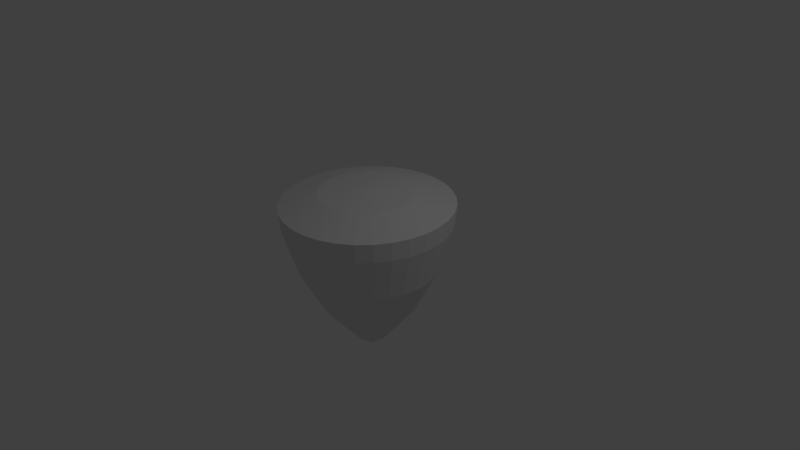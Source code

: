 # Source: reuleauxcone.blend  (saved by Blender 2.79.0; exported with 4.5.12 LTS)
import bpy
from mathutils import Matrix  # noqa: F401  (used for matrix-valued properties, if any)

bpy.ops.wm.read_factory_settings(use_empty=True)
scene = bpy.context.scene
scene.name = 'Scene'

# ---- collections
col_collection_1 = bpy.data.collections.new('Collection 1'); scene.collection.children.link(col_collection_1)

# ---- world
world_world = bpy.data.worlds.new('World'); scene.world = world_world
world_world.color = (0.05088, 0.05088, 0.05088)
world_world.use_sun_shadow = False
world_world.sun_shadow_jitter_overblur = 0.0
world_world.cycles.sampling_method = 'MANUAL'

# ---- cameras
cam_camera = bpy.data.cameras.new('Camera')
cam_camera.clip_end = 100.0
cam_camera.lens = 35.0
cam_camera.sensor_width = 32.0
cam_camera.sensor_height = 18.0
cam_camera.ortho_scale = 7.314
cam_camera.dof.focus_distance = 0.0
cam_camera.dof.aperture_fstop = 128.0

# ---- lights
light_lamp = bpy.data.lights.new('Lamp', 'POINT')
light_lamp.transmission_factor = 0.0
light_lamp.cutoff_distance = 30.0
light_lamp.energy = 100.0
light_lamp.shadow_buffer_clip_start = 1.001
light_lamp.shadow_soft_size = 0.1
light_lamp.shadow_maximum_resolution = 0.006
light_lamp.use_absolute_resolution = True

# ---- meshes
me_plane_001 = bpy.data.meshes.new('Plane.001')
me_plane_001.from_pydata([(0.3423, 0.5203, 0.0), (0.2003, 0.5063, 0.0), (0.408, 0.3037, 0.0), (0.425, 0.1304, 0.0), (0.4332, 0.0426, 0.0), (0.4341, 0.03025, 0.0), (0.4351, 0.01033, 0.0), (0.4351, 0.005383, 0.0), (0.4351, 0.0004364, 0.0), (0.4346, -0.01123, 0.0), (0.4341, -0.01949, 0.0), (0.425, -0.1196, 0.0), (0.408, -0.293, 0.0), (0.4349, -0.004918, 0.0), (0.4312, -0.05466, 0.0), (0.4312, 0.06542, 0.0), (0.4346, 0.022, 0.0), (0.4349, 0.01568, 0.0), (0.4332, -0.03184, 0.0), (0.3371, -0.5267, 0.0), (-0.06944, -0.4274, 0.0), (0.2198, -0.5151, 0.0), (-0.08892, 0.4186, 0.0), (-0.336, -0.2849, 0.0), (-0.3555, 0.2761, 0.0), (-0.5892, 0.08431, 0.0), (-0.5697, -0.09313, 0.0), (-0.6522, 0.007459, 0.0), (0.3422, 0.5104, -0.1006), (0.2002, 0.4967, -0.09753), (0.4079, 0.298, -0.05845), (0.425, 0.128, -0.02467), (0.4332, 0.04186, -0.007559), (0.4341, 0.02974, -0.005152), (0.4351, 0.0102, -0.001268), (0.4351, 0.005353, -0.0003029), (0.4351, 0.0005014, 0.0006622), (0.4346, -0.01094, 0.00294), (0.4341, -0.01904, 0.004551), (0.4251, -0.1173, 0.02411), (0.408, -0.2873, 0.05796), (0.4349, -0.00475, 0.001707), (0.4312, -0.05353, 0.01142), (0.4312, 0.06424, -0.01201), (0.4346, 0.02165, -0.003543), (0.4349, 0.01546, -0.002312), (0.4332, -0.03115, 0.006962), (0.3372, -0.5165, 0.1037), (-0.06935, -0.419, 0.08517), (0.2199, -0.5051, 0.1017), (-0.08901, 0.4107, -0.07982), (-0.336, -0.2792, 0.05792), (-0.3556, 0.271, -0.05147), (-0.5892, 0.08297, -0.01357), (-0.5696, -0.09106, 0.021), (-0.6522, 0.007611, 0.00155), (0.3419, 0.481, -0.1972), (0.1999, 0.4682, -0.1913), (0.4077, 0.2809, -0.1147), (0.4249, 0.1208, -0.0484), (0.4332, 0.03965, -0.01483), (0.4341, 0.02824, -0.01011), (0.4351, 0.009835, -0.002487), (0.4351, 0.005264, -0.0005941), (0.4351, 0.0006943, 0.001299), (0.4347, -0.01009, 0.005767), (0.4341, -0.01771, 0.008926), (0.4251, -0.1102, 0.04729), (0.4082, -0.2704, 0.1137), (0.4349, -0.004252, 0.003349), (0.4312, -0.0502, 0.0224), (0.4311, 0.06074, -0.02355), (0.4346, 0.02062, -0.006951), (0.4349, 0.01478, -0.004535), (0.4332, -0.02912, 0.01366), (0.3375, -0.4862, 0.2034), (-0.06909, -0.3941, 0.1671), (0.2202, -0.4754, 0.1995), (-0.08925, 0.3874, -0.1566), (-0.3358, -0.2623, 0.1136), (-0.3557, 0.256, -0.101), (-0.5892, 0.07902, -0.02662), (-0.5696, -0.08494, 0.0412), (-0.6522, 0.008063, 0.003041), (0.3414, 0.4334, -0.2864), (0.1994, 0.422, -0.2777), (0.4074, 0.2533, -0.1665), (0.4248, 0.1091, -0.07026), (0.4331, 0.03607, -0.02153), (0.4341, 0.0258, -0.01467), (0.4351, 0.009234, -0.00361), (0.4351, 0.005121, -0.0008624), (0.4351, 0.001008, 0.001886), (0.4347, -0.008695, 0.008372), (0.4342, -0.01556, 0.01296), (0.4253, -0.09882, 0.06865), (0.4085, -0.2429, 0.165), (0.435, -0.003444, 0.004861), (0.4313, -0.04479, 0.03251), (0.4311, 0.05505, -0.03419), (0.4346, 0.01894, -0.01009), (0.4349, 0.01369, -0.006584), (0.4332, -0.02582, 0.01983), (0.338, -0.4371, 0.2953), (-0.06866, -0.3538, 0.2425), (0.2207, -0.4273, 0.2896), (-0.08966, 0.3496, -0.2273), (-0.3355, -0.2349, 0.165), (-0.356, 0.2316, -0.1466), (-0.5893, 0.07259, -0.03865), (-0.5695, -0.07499, 0.05981), (-0.6522, 0.008797, 0.004415), (0.3407, 0.3693, -0.3645), (0.1988, 0.3599, -0.3535), (0.407, 0.216, -0.2119), (0.4246, 0.09337, -0.08942), (0.4331, 0.03125, -0.0274), (0.434, 0.02252, -0.01867), (0.4351, 0.008426, -0.004595), (0.4351, 0.004928, -0.001098), (0.4351, 0.00143, 0.0024), (0.4347, -0.006821, 0.01066), (0.4342, -0.01266, 0.01649), (0.4254, -0.08345, 0.08738), (0.4089, -0.206, 0.2101), (0.435, -0.002356, 0.006187), (0.4314, -0.03752, 0.04138), (0.431, 0.0474, -0.04352), (0.4346, 0.01668, -0.01284), (0.4349, 0.01221, -0.00838), (0.4333, -0.02139, 0.02523), (0.3387, -0.371, 0.3758), (-0.06808, -0.2995, 0.3087), (0.2214, -0.3625, 0.3685), (-0.0902, 0.2987, -0.2893), (-0.3351, -0.1979, 0.2099), (-0.3563, 0.1988, -0.1865), (-0.5894, 0.06393, -0.0492), (-0.5693, -0.0616, 0.07612), (-0.6522, 0.009785, 0.005619), (0.3398, 0.2912, -0.4286), (0.198, 0.2841, -0.4157), (0.4065, 0.1706, -0.2491), (0.4244, 0.07421, -0.1051), (0.433, 0.02538, -0.03222), (0.434, 0.01851, -0.02196), (0.4351, 0.007441, -0.005403), (0.4351, 0.004692, -0.00129), (0.4351, 0.001944, 0.002823), (0.4347, -0.004538, 0.01253), (0.4342, -0.009121, 0.0194), (0.4256, -0.06473, 0.1027), (0.4094, -0.161, 0.247), (0.435, -0.00103, 0.007276), (0.4315, -0.02865, 0.04866), (0.4309, 0.03807, -0.05117), (0.4346, 0.01393, -0.0151), (0.4349, 0.01042, -0.009853), (0.4334, -0.01598, 0.02967), (0.3396, -0.2905, 0.4419), (-0.06738, -0.2334, 0.363), (0.2223, -0.2835, 0.4334), (-0.09086, 0.2367, -0.3402), (-0.3346, -0.1529, 0.2469), (-0.3567, 0.1588, -0.2193), (-0.5895, 0.05339, -0.05785), (-0.5692, -0.04529, 0.08951), (-0.6522, 0.01099, 0.006607), (0.3389, 0.2021, -0.4762), (0.197, 0.1977, -0.4619), (0.406, 0.1188, -0.2768), (0.4242, 0.05234, -0.1168), (0.4329, 0.01868, -0.0358), (0.434, 0.01395, -0.0244), (0.4351, 0.006317, -0.006003), (0.4351, 0.004424, -0.001434), (0.4351, 0.002531, 0.003137), (0.4347, -0.001933, 0.01392), (0.4343, -0.005088, 0.02155), (0.4258, -0.04336, 0.1142), (0.4099, -0.1096, 0.2745), (0.435, 0.0004821, 0.008085), (0.4316, -0.01853, 0.05407), (0.4308, 0.02743, -0.05686), (0.4345, 0.01079, -0.01678), (0.4349, 0.008368, -0.01095), (0.4334, -0.009809, 0.03297), (0.3406, -0.1986, 0.4911), (-0.06657, -0.1579, 0.4033), (0.2232, -0.1934, 0.4815), (-0.09161, 0.166, -0.378), (-0.3341, -0.1016, 0.2743), (-0.3572, 0.1132, -0.2437), (-0.5896, 0.04136, -0.06428), (-0.569, -0.02668, 0.09946), (-0.6522, 0.01236, 0.007342), (0.3379, 0.1054, -0.5055), (0.196, 0.1039, -0.4903), (0.4054, 0.0626, -0.2938), (0.424, 0.02862, -0.124), (0.4328, 0.01141, -0.038), (0.4339, 0.008995, -0.0259), (0.435, 0.005098, -0.006373), (0.4351, 0.004132, -0.001522), (0.4351, 0.003167, 0.00333), (0.4348, 0.0008932, 0.01478), (0.4343, -0.000713, 0.02288), (0.4261, -0.02018, 0.1212), (0.4105, -0.05387, 0.2914), (0.435, 0.002123, 0.008583), (0.4317, -0.007552, 0.0574), (0.4307, 0.01588, -0.06036), (0.4345, 0.00738, -0.01781), (0.4348, 0.006145, -0.01162), (0.4335, -0.003115, 0.035), (0.3416, -0.09887, 0.5213), (-0.0657, -0.07601, 0.4282), (0.2243, -0.09561, 0.5112), (-0.09243, 0.08926, -0.4013), (-0.3335, -0.04592, 0.2912), (-0.3578, 0.06374, -0.2587), (-0.5897, 0.02831, -0.06824), (-0.5687, -0.006488, 0.1056), (-0.6522, 0.01385, 0.007794), (0.3368, 0.004876, -0.5154), (0.195, 0.006385, -0.4999), (0.4048, 0.004152, -0.2996), (0.4237, 0.003951, -0.1265), (0.4328, 0.003854, -0.03875), (0.4338, 0.003843, -0.02641), (0.435, 0.00383, -0.006497), (0.4351, 0.003829, -0.001552), (0.4351, 0.003829, 0.003395), (0.4348, 0.003833, 0.01507), (0.4344, 0.003837, 0.02333), (0.4264, 0.003923, 0.1236), (0.4111, 0.004085, 0.2971), (0.435, 0.00383, 0.008751), (0.4318, 0.003865, 0.05853), (0.4305, 0.003878, -0.06155), (0.4345, 0.003837, -0.01816), (0.4348, 0.003833, -0.01185), (0.4336, 0.003846, 0.03569), (0.3427, 0.004813, 0.5315), (-0.0648, 0.009151, 0.4365), (0.2254, 0.006062, 0.5212), (-0.09328, 0.009454, -0.4091), (-0.3329, 0.012, 0.2969), (-0.3583, 0.01227, -0.2638), (-0.5899, 0.01474, -0.06957), (-0.5685, 0.01451, 0.1077), (-0.6521, 0.0154, 0.007947), (0.3357, -0.09567, -0.5055), (0.194, -0.09114, -0.4903), (0.4042, -0.05429, -0.2938), (0.4234, -0.02072, -0.124), (0.4327, -0.003705, -0.038), (0.4338, -0.001309, -0.0259), (0.435, 0.002563, -0.006372), (0.4351, 0.003526, -0.001521), (0.4351, 0.004491, 0.00333), (0.4348, 0.006772, 0.01478), (0.4344, 0.008388, 0.02288), (0.4266, 0.02803, 0.1212), (0.4117, 0.06204, 0.2914), (0.4351, 0.005537, 0.008583), (0.4319, 0.01528, 0.0574), (0.4304, -0.008128, -0.06036), (0.4344, 0.0002932, -0.01781), (0.4348, 0.001521, -0.01162), (0.4336, 0.01081, 0.035), (0.3438, 0.1085, 0.5213), (-0.06389, 0.09431, 0.4282), (0.2264, 0.1077, 0.5112), (-0.09413, -0.07036, -0.4013), (-0.3322, 0.06992, 0.2912), (-0.3589, -0.03919, -0.2587), (-0.59, 0.001168, -0.06824), (-0.5683, 0.03551, 0.1056), (-0.6521, 0.01695, 0.007794), (0.3347, -0.1924, -0.4762), (0.193, -0.1849, -0.4619), (0.4036, -0.1105, -0.2768), (0.4232, -0.04444, -0.1168), (0.4326, -0.01097, -0.0358), (0.4337, -0.006263, -0.0244), (0.435, 0.001344, -0.006002), (0.4351, 0.003235, -0.001433), (0.4351, 0.005128, 0.003138), (0.4349, 0.009599, 0.01392), (0.4345, 0.01276, 0.02155), (0.4269, 0.05121, 0.1142), (0.4123, 0.1178, 0.2745), (0.4351, 0.007179, 0.008086), (0.4321, 0.02626, 0.05407), (0.4303, -0.01967, -0.05686), (0.4344, -0.003114, -0.01678), (0.4348, -0.0007022, -0.01095), (0.4337, 0.0175, 0.03297), (0.3449, 0.2082, 0.4911), (-0.06302, 0.1762, 0.4033), (0.2275, 0.2055, 0.4815), (-0.09494, -0.1471, -0.378), (-0.3316, 0.1256, 0.2743), (-0.3594, -0.08867, -0.2437), (-0.5902, -0.01188, -0.06428), (-0.5681, 0.05571, 0.09946), (-0.6521, 0.01844, 0.007342), (0.3337, -0.2815, -0.4286), (0.192, -0.2713, -0.4157), (0.403, -0.1623, -0.2491), (0.4229, -0.0663, -0.1051), (0.4325, -0.01767, -0.03222), (0.4337, -0.01083, -0.02196), (0.435, 0.0002204, -0.005402), (0.4351, 0.002967, -0.001289), (0.4351, 0.005715, 0.002824), (0.4349, 0.0122, 0.01253), (0.4345, 0.0168, 0.0194), (0.4271, 0.07257, 0.1027), (0.4129, 0.1691, 0.247), (0.4351, 0.008691, 0.007277), (0.4322, 0.03638, 0.04866), (0.4302, -0.03031, -0.05117), (0.4343, -0.006254, -0.0151), (0.4347, -0.002751, -0.009852), (0.4338, 0.02367, 0.02967), (0.3459, 0.3001, 0.4419), (-0.06222, 0.2517, 0.363), (0.2284, 0.2956, 0.4334), (-0.0957, -0.2178, -0.3402), (-0.3311, 0.1769, 0.2469), (-0.3599, -0.1343, -0.2193), (-0.5903, -0.02391, -0.05785), (-0.5679, 0.07432, 0.08951), (-0.6521, 0.01982, 0.006608), (0.3329, -0.3596, -0.3645), (0.1912, -0.3471, -0.3535), (0.4025, -0.2077, -0.2119), (0.4227, -0.08547, -0.08942), (0.4325, -0.02354, -0.0274), (0.4336, -0.01483, -0.01867), (0.435, -0.0007642, -0.004593), (0.4351, 0.002732, -0.001096), (0.4352, 0.00623, 0.002402), (0.4349, 0.01449, 0.01066), (0.4346, 0.02033, 0.0165), (0.4273, 0.0913, 0.08738), (0.4134, 0.2141, 0.2101), (0.4351, 0.01002, 0.006189), (0.4323, 0.04525, 0.04139), (0.4301, -0.03964, -0.04352), (0.4343, -0.009006, -0.01284), (0.4347, -0.004546, -0.008378), (0.4338, 0.02908, 0.02524), (0.3467, 0.3806, 0.3758), (-0.06151, 0.3178, 0.3087), (0.2293, 0.3746, 0.3686), (-0.09636, -0.2798, -0.2893), (-0.3306, 0.2219, 0.2099), (-0.3603, -0.1743, -0.1865), (-0.5904, -0.03445, -0.04919), (-0.5677, 0.09063, 0.07612), (-0.6521, 0.02102, 0.00562), (0.3322, -0.4237, -0.2864), (0.1906, -0.4093, -0.2777), (0.4021, -0.2449, -0.1665), (0.4226, -0.1012, -0.07026), (0.4324, -0.02836, -0.02153), (0.4336, -0.01811, -0.01467), (0.435, -0.001572, -0.003608), (0.4351, 0.002539, -0.0008605), (0.4352, 0.006652, 0.001888), (0.4349, 0.01636, 0.008374), (0.4346, 0.02323, 0.01296), (0.4274, 0.1067, 0.06866), (0.4138, 0.2511, 0.1651), (0.4351, 0.01111, 0.004863), (0.4323, 0.05252, 0.03252), (0.43, -0.04729, -0.03419), (0.4343, -0.01126, -0.01009), (0.4347, -0.00602, -0.006582), (0.4339, 0.03352, 0.01983), (0.3474, 0.4467, 0.2953), (-0.06093, 0.3721, 0.2425), (0.23, 0.4394, 0.2896), (-0.0969, -0.3307, -0.2273), (-0.3302, 0.2589, 0.165), (-0.3606, -0.2071, -0.1466), (-0.5905, -0.0431, -0.03865), (-0.5676, 0.104, 0.05981), (-0.6521, 0.02201, 0.004417), (0.3317, -0.4713, -0.1972), (0.1901, -0.4555, -0.1913), (0.4018, -0.2726, -0.1147), (0.4224, -0.1129, -0.04839), (0.4324, -0.03194, -0.01483), (0.4336, -0.02055, -0.0101), (0.435, -0.002172, -0.002485), (0.4351, 0.002396, -0.0005919), (0.4352, 0.006966, 0.001301), (0.435, 0.01775, 0.005769), (0.4346, 0.02539, 0.008929), (0.4276, 0.1181, 0.04729), (0.414, 0.2785, 0.1137), (0.4351, 0.01191, 0.003351), (0.4324, 0.05793, 0.0224), (0.4299, -0.05298, -0.02355), (0.4343, -0.01294, -0.006949), (0.4347, -0.007115, -0.004533), (0.4339, 0.03681, 0.01366), (0.348, 0.4958, 0.2034), (-0.0605, 0.4124, 0.1671), (0.2305, 0.4876, 0.1995), (-0.0973, -0.3685, -0.1566), (-0.3299, 0.2863, 0.1136), (-0.3609, -0.2314, -0.101), (-0.5906, -0.04953, -0.02662), (-0.5675, 0.114, 0.0412), (-0.6521, 0.02274, 0.003043), (0.3314, -0.5006, -0.1006), (0.1898, -0.4839, -0.09753), (0.4016, -0.2897, -0.05845), (0.4224, -0.1201, -0.02467), (0.4324, -0.03415, -0.007557), (0.4336, -0.02206, -0.00515), (0.435, -0.002542, -0.001265), (0.4351, 0.002308, -0.0003006), (0.4352, 0.007159, 0.0006645), (0.435, 0.01861, 0.002942), (0.4346, 0.02671, 0.004553), (0.4276, 0.1251, 0.02411), (0.4142, 0.2954, 0.05796), (0.4351, 0.01241, 0.001709), (0.4324, 0.06126, 0.01142), (0.4299, -0.05648, -0.012), (0.4343, -0.01398, -0.003541), (0.4347, -0.007789, -0.00231), (0.4339, 0.03884, 0.006964), (0.3483, 0.5261, 0.1037), (-0.06024, 0.4373, 0.08517), (0.2308, 0.5172, 0.1017), (-0.09755, -0.3918, -0.07981), (-0.3298, 0.3032, 0.05793), (-0.3611, -0.2464, -0.05146), (-0.5906, -0.05349, -0.01357), (-0.5674, 0.1201, 0.021), (-0.6521, 0.0232, 0.001552), (0.3313, -0.5105, 2.447e-06), (0.1897, -0.4935, 2.499e-06), (0.4016, -0.2954, 2.403e-06), (0.4223, -0.1225, 2.384e-06), (0.4324, -0.03489, 2.373e-06), (0.4336, -0.02256, 2.37e-06), (0.435, -0.002667, 2.369e-06), (0.4351, 0.002278, 2.368e-06), (0.4352, 0.007225, 2.368e-06), (0.435, 0.0189, 2.366e-06), (0.4346, 0.02716, 2.363e-06), (0.4277, 0.1275, 2.356e-06), (0.4143, 0.3011, 2.339e-06), (0.4351, 0.01258, 2.368e-06), (0.4324, 0.06239, 2.363e-06), (0.4299, -0.05766, 2.379e-06), (0.4343, -0.01432, 2.37e-06), (0.4347, -0.008017, 2.372e-06), (0.4339, 0.03953, 2.367e-06), (0.3484, 0.5363, 2.425e-06), (-0.06015, 0.4457, 2.403e-06), (0.2309, 0.5272, 2.417e-06), (-0.09763, -0.3996, 2.485e-06), (-0.3297, 0.3089, 2.395e-06), (-0.3611, -0.2515, 2.406e-06), (-0.5906, -0.05483, 2.38e-06), (-0.5674, 0.1222, 2.371e-06), (-0.6521, 0.02335, 2.376e-06), (0.3313, -0.5114, -7.888e-08), (0.1897, -0.4944, -7.663e-08), (0.4016, -0.2963, -4.624e-08), (0.4223, -0.1234, -2.009e-08), (0.4323, -0.03579, -6.836e-09), (0.4336, -0.02346, -4.972e-09), (0.4349, -0.003562, -1.965e-09), (0.4351, 0.001382, -1.218e-09), (0.4352, 0.006329, -4.707e-10), (0.435, 0.01801, 1.292e-09), (0.4346, 0.02627, 2.538e-09), (0.4277, 0.1266, 1.767e-08), (0.4143, 0.3003, 4.386e-08), (0.4351, 0.01169, 3.379e-10), (0.4324, 0.06149, 7.852e-09), (0.4299, -0.05856, -1.028e-08), (0.4342, -0.01522, -3.726e-09), (0.4347, -0.008912, -2.773e-09), (0.4339, 0.03863, 4.404e-09), (0.3484, 0.5354, 7.921e-08), (-0.06016, 0.4448, 6.46e-08), (0.2309, 0.5263, 7.758e-08), (-0.09764, -0.4005, -6.312e-08), (-0.3297, 0.308, 4.333e-08), (-0.3611, -0.2524, -4.135e-08), (-0.5906, -0.05572, -1.218e-08), (-0.5674, 0.1213, 1.459e-08), (-0.6521, 0.02245, -5.193e-10), (0.3314, -0.5015, 0.1006), (0.1898, -0.4848, 0.09753), (0.4016, -0.2906, 0.05845), (0.4224, -0.121, 0.02467), (0.4324, -0.03504, 0.007559), (0.4336, -0.02295, 0.005152), (0.4349, -0.003437, 0.001268), (0.4351, 0.001412, 0.0003029), (0.4352, 0.006264, -0.0006622), (0.435, 0.01772, -0.00294), (0.4346, 0.02582, -0.004551), (0.4276, 0.1242, -0.02411), (0.4142, 0.2945, -0.05796), (0.4351, 0.01152, -0.001707), (0.4324, 0.06037, -0.01142), (0.4299, -0.05738, 0.01201), (0.4343, -0.01487, 0.003543), (0.4347, -0.008684, 0.002312), (0.4339, 0.03795, -0.006962), (0.3483, 0.5252, -0.1037), (-0.06025, 0.4364, -0.08517), (0.2308, 0.5163, -0.1017), (-0.09756, -0.3927, 0.07982), (-0.3298, 0.3023, -0.05792), (-0.3611, -0.2473, 0.05147), (-0.5906, -0.05439, 0.01357), (-0.5674, 0.1192, -0.021), (-0.6521, 0.0223, -0.00155), (0.3317, -0.4722, 0.1972), (0.1901, -0.4564, 0.1913), (0.4018, -0.2735, 0.1147), (0.4224, -0.1138, 0.0484), (0.4324, -0.03284, 0.01483), (0.4336, -0.02145, 0.01011), (0.435, -0.003067, 0.002487), (0.4351, 0.001501, 0.0005941), (0.4352, 0.006071, -0.001299), (0.4349, 0.01686, -0.005767), (0.4346, 0.02449, -0.008926), (0.4276, 0.1172, -0.04729), (0.414, 0.2776, -0.1137), (0.4351, 0.01102, -0.003349), (0.4324, 0.05704, -0.0224), (0.4299, -0.05387, 0.02355), (0.4343, -0.01384, 0.006951), (0.4347, -0.00801, 0.004535), (0.4339, 0.03592, -0.01366), (0.3479, 0.4949, -0.2034), (-0.06051, 0.4116, -0.1671), (0.2305, 0.4867, -0.1995), (-0.09731, -0.3694, 0.1566), (-0.3299, 0.2854, -0.1136), (-0.3609, -0.2323, 0.101), (-0.5906, -0.05043, 0.02662), (-0.5675, 0.1131, -0.0412), (-0.6521, 0.02185, -0.003041), (0.3322, -0.4246, 0.2864), (0.1906, -0.4102, 0.2777), (0.4021, -0.2458, 0.1665), (0.4226, -0.1021, 0.07026), (0.4324, -0.02926, 0.02153), (0.4336, -0.01901, 0.01467), (0.435, -0.002467, 0.00361), (0.4351, 0.001645, 0.0008624), (0.4351, 0.005757, -0.001886), (0.4349, 0.01547, -0.008372), (0.4346, 0.02234, -0.01296), (0.4274, 0.1058, -0.06865), (0.4137, 0.2502, -0.165), (0.4351, 0.01021, -0.004861), (0.4323, 0.05163, -0.03251), (0.43, -0.04819, 0.03419), (0.4343, -0.01216, 0.01009), (0.4347, -0.006914, 0.006584), (0.4339, 0.03262, -0.01983), (0.3474, 0.4458, -0.2953), (-0.06094, 0.3712, -0.2425), (0.23, 0.4385, -0.2896), (-0.09691, -0.3316, 0.2273), (-0.3302, 0.258, -0.165), (-0.3606, -0.208, 0.1466), (-0.5905, -0.044, 0.03865), (-0.5676, 0.1031, -0.05981), (-0.6521, 0.02111, -0.004415), (0.3329, -0.3605, 0.3645), (0.1912, -0.348, 0.3535), (0.4025, -0.2086, 0.2119), (0.4227, -0.08636, 0.08942), (0.4325, -0.02444, 0.0274), (0.4336, -0.01572, 0.01867), (0.435, -0.001658, 0.004595), (0.4351, 0.001838, 0.001098), (0.4351, 0.005336, -0.0024), (0.4349, 0.01359, -0.01066), (0.4345, 0.01944, -0.01649), (0.4273, 0.0904, -0.08738), (0.4134, 0.2132, -0.2101), (0.4351, 0.009123, -0.006187), (0.4322, 0.04435, -0.04138), (0.4301, -0.04053, 0.04352), (0.4343, -0.0099, 0.01284), (0.4347, -0.005441, 0.00838), (0.4338, 0.02818, -0.02523), (0.3467, 0.3797, -0.3758), (-0.06152, 0.3169, -0.3087), (0.2293, 0.3737, -0.3685), (-0.09637, -0.2807, 0.2893), (-0.3306, 0.221, -0.2099), (-0.3603, -0.1751, 0.1865), (-0.5904, -0.03535, 0.0492), (-0.5677, 0.08973, -0.07612), (-0.6521, 0.02013, -0.005619), (0.3337, -0.2824, 0.4286), (0.192, -0.2722, 0.4157), (0.403, -0.1632, 0.2491), (0.4229, -0.0672, 0.1051), (0.4325, -0.01857, 0.03222), (0.4337, -0.01172, 0.02196), (0.435, -0.0006734, 0.005403), (0.4351, 0.002073, 0.00129), (0.4351, 0.004821, -0.002823), (0.4349, 0.01131, -0.01253), (0.4345, 0.0159, -0.0194), (0.4271, 0.07168, -0.1027), (0.4129, 0.1682, -0.247), (0.4351, 0.007798, -0.007276), (0.4321, 0.03548, -0.04866), (0.4302, -0.03121, 0.05117), (0.4343, -0.007148, 0.0151), (0.4347, -0.003645, 0.009853), (0.4338, 0.02278, -0.02967), (0.3459, 0.2992, -0.4419), (-0.06222, 0.2508, -0.363), (0.2284, 0.2947, -0.4334), (-0.09571, -0.2187, 0.3402), (-0.3311, 0.1761, -0.2469), (-0.3599, -0.1352, 0.2193), (-0.5903, -0.0248, 0.05785), (-0.5679, 0.07342, -0.08951), (-0.6521, 0.01892, -0.006607), (0.3347, -0.1933, 0.4762), (0.193, -0.1858, 0.4619), (0.4035, -0.1114, 0.2768), (0.4232, -0.04533, 0.1168), (0.4326, -0.01187, 0.0358), (0.4337, -0.007156, 0.0244), (0.435, 0.0004502, 0.006003), (0.4351, 0.002342, 0.001434), (0.4351, 0.004235, -0.003137), (0.4349, 0.008705, -0.01392), (0.4345, 0.01187, -0.02155), (0.4268, 0.05032, -0.1142), (0.4123, 0.1169, -0.2745), (0.4351, 0.006285, -0.008085), (0.432, 0.02537, -0.05407), (0.4303, -0.02057, 0.05686), (0.4344, -0.004007, 0.01678), (0.4348, -0.001596, 0.01095), (0.4337, 0.01661, -0.03297), (0.3449, 0.2073, -0.4911), (-0.06303, 0.1753, -0.4033), (0.2275, 0.2046, -0.4815), (-0.09495, -0.148, 0.378), (-0.3317, 0.1247, -0.2743), (-0.3594, -0.08957, 0.2437), (-0.5902, -0.01278, 0.06428), (-0.5681, 0.05481, -0.09946), (-0.6521, 0.01755, -0.007342), (0.3357, -0.09657, 0.5055), (0.194, -0.09204, 0.4903), (0.4041, -0.05519, 0.2938), (0.4234, -0.02161, 0.124), (0.4327, -0.004598, 0.038), (0.4338, -0.002202, 0.0259), (0.435, 0.001669, 0.006373), (0.4351, 0.002633, 0.001522), (0.4351, 0.003598, -0.00333), (0.4348, 0.005879, -0.01478), (0.4344, 0.007494, -0.02288), (0.4266, 0.02714, -0.1212), (0.4117, 0.06115, -0.2914), (0.435, 0.004644, -0.008583), (0.4319, 0.01439, -0.0574), (0.4304, -0.009022, 0.06036), (0.4344, -0.0006002, 0.01781), (0.4348, 0.0006274, 0.01162), (0.4336, 0.009914, -0.035), (0.3438, 0.1076, -0.5213), (-0.0639, 0.09342, -0.4282), (0.2264, 0.1068, -0.5112), (-0.09414, -0.07125, 0.4013), (-0.3322, 0.06903, -0.2912), (-0.3589, -0.04008, 0.2587), (-0.59, 0.0002741, 0.06824), (-0.5683, 0.03462, -0.1056), (-0.6521, 0.01606, -0.007794), (0.3368, 0.003983, 0.5154), (0.195, 0.005492, 0.4999), (0.4048, 0.003259, 0.2996), (0.4237, 0.003058, 0.1265), (0.4328, 0.002961, 0.03875), (0.4338, 0.00295, 0.02641), (0.435, 0.002937, 0.006497), (0.4351, 0.002936, 0.001552), (0.4351, 0.002936, -0.003395), (0.4348, 0.002939, -0.01507), (0.4344, 0.002944, -0.02333), (0.4263, 0.003029, -0.1236), (0.4111, 0.003191, -0.2971), (0.435, 0.002937, -0.008751), (0.4318, 0.002971, -0.05853), (0.4305, 0.002985, 0.06155), (0.4344, 0.002943, 0.01816), (0.4348, 0.002939, 0.01185), (0.4336, 0.002953, -0.03569), (0.3427, 0.00392, -0.5315), (-0.06481, 0.008257, -0.4365), (0.2253, 0.005169, -0.5212), (-0.09329, 0.00856, 0.4091), (-0.3329, 0.01111, -0.2969), (-0.3583, 0.01138, 0.2638), (-0.5899, 0.01385, 0.06957), (-0.5685, 0.01362, -0.1077), (-0.6521, 0.01451, -0.007947), (0.3379, 0.1045, 0.5055), (0.196, 0.103, 0.4903), (0.4054, 0.06171, 0.2938), (0.4239, 0.02773, 0.124), (0.4328, 0.01052, 0.038), (0.4339, 0.008102, 0.0259), (0.435, 0.004205, 0.006372), (0.4351, 0.003239, 0.001521), (0.4351, 0.002274, -0.00333), (0.4348, -2.105e-07, -0.01478), (0.4343, -0.001606, -0.02288), (0.4261, -0.02108, -0.1212), (0.4105, -0.05476, -0.2914), (0.435, 0.00123, -0.008583), (0.4317, -0.008446, -0.0574), (0.4307, 0.01499, 0.06036), (0.4345, 0.006486, 0.01781), (0.4348, 0.005251, 0.01162), (0.4335, -0.004009, -0.035), (0.3416, -0.09977, -0.5213), (-0.06571, -0.0769, -0.4282), (0.2243, -0.09651, -0.5112), (-0.09244, 0.08837, 0.4013), (-0.3335, -0.04681, -0.2912), (-0.3578, 0.06284, 0.2587), (-0.5898, 0.02742, 0.06824), (-0.5688, -0.007381, -0.1056), (-0.6522, 0.01296, -0.007794), (0.3389, 0.2012, 0.4762), (0.197, 0.1968, 0.4619), (0.406, 0.1179, 0.2768), (0.4242, 0.05145, 0.1168), (0.4329, 0.01779, 0.0358), (0.4339, 0.01306, 0.0244), (0.435, 0.005424, 0.006002), (0.4351, 0.00353, 0.001433), (0.4351, 0.001637, -0.003138), (0.4347, -0.002827, -0.01392), (0.4343, -0.005982, -0.02155), (0.4258, -0.04426, -0.1142), (0.4099, -0.1105, -0.2745), (0.435, -0.0004114, -0.008086), (0.4316, -0.01942, -0.05407), (0.4308, 0.02654, 0.05686), (0.4345, 0.009893, 0.01678), (0.4349, 0.007474, 0.01095), (0.4334, -0.0107, -0.03297), (0.3406, -0.1995, -0.4911), (-0.06658, -0.1588, -0.4033), (0.2232, -0.1943, -0.4815), (-0.09162, 0.1651, 0.378), (-0.3341, -0.1025, -0.2743), (-0.3572, 0.1123, 0.2437), (-0.5896, 0.04047, 0.06428), (-0.569, -0.02757, -0.09946), (-0.6522, 0.01147, -0.007342), (0.3398, 0.2903, 0.4286), (0.198, 0.2832, 0.4157), (0.4065, 0.1697, 0.2491), (0.4244, 0.07331, 0.1051), (0.433, 0.02449, 0.03222), (0.434, 0.01762, 0.02196), (0.4351, 0.006547, 0.005402), (0.4351, 0.003798, 0.001289), (0.4351, 0.00105, -0.002824), (0.4347, -0.005432, -0.01253), (0.4342, -0.01001, -0.0194), (0.4256, -0.06562, -0.1027), (0.4094, -0.1618, -0.247), (0.435, -0.001924, -0.007277), (0.4315, -0.02954, -0.04866), (0.4309, 0.03718, 0.05117), (0.4345, 0.01303, 0.0151), (0.4349, 0.009523, 0.009852), (0.4333, -0.01687, -0.02967), (0.3396, -0.2914, -0.4419), (-0.06739, -0.2343, -0.363), (0.2223, -0.2844, -0.4334), (-0.09087, 0.2358, 0.3402), (-0.3346, -0.1538, -0.2469), (-0.3568, 0.1579, 0.2193), (-0.5895, 0.0525, 0.05785), (-0.5692, -0.04618, -0.08951), (-0.6522, 0.01009, -0.006608), (0.3407, 0.3684, 0.3645), (0.1988, 0.359, 0.3535), (0.407, 0.2151, 0.2119), (0.4246, 0.09248, 0.08942), (0.4331, 0.03036, 0.0274), (0.434, 0.02162, 0.01867), (0.4351, 0.007532, 0.004593), (0.4351, 0.004033, 0.001096), (0.4351, 0.0005356, -0.002402), (0.4347, -0.007715, -0.01066), (0.4342, -0.01355, -0.0165), (0.4254, -0.08434, -0.08738), (0.4089, -0.2069, -0.2101), (0.435, -0.00325, -0.006189), (0.4314, -0.03841, -0.04139), (0.431, 0.0465, 0.04352), (0.4346, 0.01579, 0.01284), (0.4349, 0.01132, 0.008378), (0.4333, -0.02228, -0.02524), (0.3387, -0.3719, -0.3758), (-0.06809, -0.3004, -0.3087), (0.2214, -0.3634, -0.3686), (-0.09021, 0.2978, 0.2893), (-0.3351, -0.1988, -0.2099), (-0.3563, 0.1979, 0.1865), (-0.5894, 0.06304, 0.04919), (-0.5693, -0.0625, -0.07612), (-0.6522, 0.008891, -0.00562), (0.3413, 0.4325, 0.2864), (0.1994, 0.4212, 0.2777), (0.4074, 0.2524, 0.1665), (0.4248, 0.1082, 0.07026), (0.4331, 0.03518, 0.02153), (0.4341, 0.02491, 0.01467), (0.4351, 0.00834, 0.003608), (0.4351, 0.004226, 0.0008605), (0.4351, 0.0001133, -0.001888), (0.4347, -0.00959, -0.008374), (0.4342, -0.01645, -0.01296), (0.4252, -0.09971, -0.06866), (0.4085, -0.2438, -0.1651), (0.4349, -0.004338, -0.004863), (0.4313, -0.04569, -0.03252), (0.4311, 0.05416, 0.03419), (0.4346, 0.01804, 0.01009), (0.4349, 0.01279, 0.006582), (0.4332, -0.02672, -0.01983), (0.338, -0.438, -0.2953), (-0.06867, -0.3547, -0.2425), (0.2207, -0.4282, -0.2896), (-0.08967, 0.3487, 0.2273), (-0.3355, -0.2357, -0.165), (-0.356, 0.2307, 0.1466), (-0.5893, 0.07169, 0.03865), (-0.5695, -0.07588, -0.05981), (-0.6522, 0.007903, -0.004417), (0.3419, 0.4801, 0.1972), (0.1999, 0.4673, 0.1913), (0.4077, 0.28, 0.1147), (0.4249, 0.1199, 0.04839), (0.4331, 0.03876, 0.01483), (0.4341, 0.02735, 0.0101), (0.4351, 0.00894, 0.002485), (0.4351, 0.00437, 0.0005919), (0.4351, -0.0002005, -0.001301), (0.4346, -0.01098, -0.005769), (0.4341, -0.01861, -0.008929), (0.4251, -0.1111, -0.04729), (0.4082, -0.2713, -0.1137), (0.4349, -0.005147, -0.003351), (0.4312, -0.0511, -0.0224), (0.4311, 0.05984, 0.02355), (0.4346, 0.01972, 0.006949), (0.4349, 0.01389, 0.004533), (0.4332, -0.03002, -0.01366), (0.3375, -0.4871, -0.2034), (-0.0691, -0.395, -0.1671), (0.2202, -0.4763, -0.1995), (-0.08926, 0.3865, 0.1566), (-0.3358, -0.2632, -0.1136), (-0.3557, 0.2551, 0.101), (-0.5892, 0.07812, 0.02662), (-0.5696, -0.08583, -0.0412), (-0.6522, 0.007168, -0.003043), (0.3422, 0.5095, 0.1006), (0.2002, 0.4958, 0.09753), (0.4079, 0.2971, 0.05845), (0.425, 0.1271, 0.02467), (0.4332, 0.04096, 0.007557), (0.4341, 0.02885, 0.00515), (0.4351, 0.00931, 0.001265), (0.4351, 0.004458, 0.0003006), (0.4351, -0.0003939, -0.0006645), (0.4346, -0.01184, -0.002942), (0.4341, -0.01993, -0.004553), (0.4251, -0.1182, -0.02411), (0.408, -0.2882, -0.05796), (0.4349, -0.005645, -0.001709), (0.4312, -0.05443, -0.01142), (0.4312, 0.06334, 0.012), (0.4346, 0.02076, 0.003541), (0.4349, 0.01456, 0.00231), (0.4332, -0.03205, -0.006964), (0.3372, -0.5173, -0.1037), (-0.06936, -0.4199, -0.08517), (0.2199, -0.506, -0.1017), (-0.08902, 0.4098, 0.07981), (-0.336, -0.2801, -0.05793), (-0.3556, 0.2701, 0.05146), (-0.5892, 0.08208, 0.01357), (-0.5697, -0.09196, -0.021), (-0.6522, 0.006716, -0.001552), (0.3423, 0.5194, -2.371e-06), (0.2003, 0.5054, -2.425e-06), (0.408, 0.3028, -2.358e-06), (0.425, 0.1295, -2.366e-06), (0.4332, 0.04171, -2.368e-06), (0.4341, 0.02936, -2.367e-06), (0.4351, 0.009434, -2.369e-06), (0.4351, 0.004487, -2.369e-06), (0.4351, -0.0004594, -2.37e-06), (0.4346, -0.01213, -2.369e-06), (0.4341, -0.02038, -2.368e-06), (0.425, -0.1205, -2.376e-06), (0.408, -0.2939, -2.385e-06), (0.4349, -0.005814, -2.371e-06), (0.4312, -0.05555, -2.373e-06), (0.4312, 0.06453, -2.371e-06), (0.4346, 0.0211, -2.368e-06), (0.4349, 0.01479, -2.372e-06), (0.4332, -0.03273, -2.373e-06), (0.3371, -0.5276, -2.506e-06), (-0.06945, -0.4283, -2.47e-06), (0.2198, -0.516, -2.497e-06), (-0.08893, 0.4177, -2.424e-06), (-0.336, -0.2858, -2.441e-06), (-0.3555, 0.2752, -2.368e-06), (-0.5892, 0.08342, -2.371e-06), (-0.5697, -0.09403, -2.389e-06), (-0.6522, 0.006563, -2.379e-06)], [(16, 17), (8, 11), (156, 157), (156, 128), (201, 212), (285, 296), (408, 409), (436, 437), (428, 456), (461, 433), (464, 436), (475, 447), (465, 437), (454, 426), (455, 427), (492, 493), (479, 489), (632, 633), (632, 604), (677, 688), (761, 772), (884, 885), (912, 913), (904, 932), (937, 909), (940, 912), (951, 923), (941, 913), (930, 902), (931, 903)], [(42, 46, 74, 70), (19, 12, 40, 47), (8, 7, 35, 36), (20, 21, 49, 48), (10, 9, 37, 38), (21, 19, 47, 49), (12, 11, 39, 40), (13, 8, 36, 41), (23, 20, 48, 51), (11, 14, 42, 39), (26, 23, 51, 54), (6, 17, 45, 34), (14, 18, 46, 42), (9, 13, 41, 37), (18, 10, 38, 46), (7, 6, 34, 35), (37, 41, 69, 65), (46, 38, 66, 74), (35, 34, 62, 63), (47, 40, 68, 75), (36, 35, 63, 64), (48, 49, 77, 76), (38, 37, 65, 66), (49, 47, 75, 77), (40, 39, 67, 68), (41, 36, 64, 69), (51, 48, 76, 79), (39, 42, 70, 67), (54, 51, 79, 82), (45, 44, 72, 73), (34, 45, 73, 62), (62, 73, 101, 90), (70, 74, 102, 98), (65, 69, 97, 93), (74, 66, 94, 102), (63, 62, 90, 91), (75, 68, 96, 103), (64, 63, 91, 92), (76, 77, 105, 104), (66, 65, 93, 94), (77, 75, 103, 105), (68, 67, 95, 96), (69, 64, 92, 97), (79, 76, 104, 107), (67, 70, 98, 95), (82, 79, 107, 110), (110, 107, 135, 138), (98, 102, 130, 126), (93, 97, 125, 121), (102, 94, 122, 130), (91, 90, 118, 119), (103, 96, 124, 131), (92, 91, 119, 120), (104, 105, 133, 132), (94, 93, 121, 122), (105, 103, 131, 133), (96, 95, 123, 124), (97, 92, 120, 125), (107, 104, 132, 135), (95, 98, 126, 123), (160, 161, 189, 188), (125, 120, 148, 153), (135, 132, 160, 163), (123, 126, 154, 151), (138, 135, 163, 166), (118, 129, 157, 146), (126, 130, 158, 154), (121, 125, 153, 149), (130, 122, 150, 158), (119, 118, 146, 147), (131, 124, 152, 159), (120, 119, 147, 148), (132, 133, 161, 160), (122, 121, 149, 150), (133, 131, 159, 161), (124, 123, 151, 152), (150, 149, 177, 178), (161, 159, 187, 189), (152, 151, 179, 180), (153, 148, 176, 181), (163, 160, 188, 191), (151, 154, 182, 179), (166, 163, 191, 194), (146, 157, 185, 174), (154, 158, 186, 182), (149, 153, 181, 177), (158, 150, 178, 186), (147, 146, 174, 175), (159, 152, 180, 187), (148, 147, 175, 176), (202, 213, 241, 230), (186, 178, 206, 214), (175, 174, 202, 203), (187, 180, 208, 215), (176, 175, 203, 204), (188, 189, 217, 216), (178, 177, 205, 206), (189, 187, 215, 217), (180, 179, 207, 208), (181, 176, 204, 209), (191, 188, 216, 219), (179, 182, 210, 207), (194, 191, 219, 222), (185, 184, 212, 213), (174, 185, 213, 202), (182, 186, 214, 210), (177, 181, 209, 205), (250, 247, 275, 278), (210, 214, 242, 238), (205, 209, 237, 233), (214, 206, 234, 242), (203, 202, 230, 231), (215, 208, 236, 243), (204, 203, 231, 232), (216, 217, 245, 244), (206, 205, 233, 234), (217, 215, 243, 245), (208, 207, 235, 236), (209, 204, 232, 237), (219, 216, 244, 247), (207, 210, 238, 235), (222, 219, 247, 250), (213, 212, 240, 241), (263, 266, 294, 291), (230, 241, 269, 258), (238, 242, 270, 266), (233, 237, 265, 261), (242, 234, 262, 270), (231, 230, 258, 259), (243, 236, 264, 271), (232, 231, 259, 260), (244, 245, 273, 272), (234, 233, 261, 262), (245, 243, 271, 273), (236, 235, 263, 264), (237, 232, 260, 265), (247, 244, 272, 275), (235, 238, 266, 263), (301, 299, 327, 329), (278, 275, 303, 306), (269, 268, 296, 297), (258, 269, 297, 286), (266, 270, 298, 294), (261, 265, 293, 289), (270, 262, 290, 298), (259, 258, 286, 287), (271, 264, 292, 299), (260, 259, 287, 288), (272, 273, 301, 300), (262, 261, 289, 290), (273, 271, 299, 301), (264, 263, 291, 292), (265, 260, 288, 293), (275, 272, 300, 303), (327, 320, 348, 355), (292, 291, 319, 320), (293, 288, 316, 321), (303, 300, 328, 331), (291, 294, 322, 319), (306, 303, 331, 334), (297, 296, 324, 325), (286, 297, 325, 314), (294, 298, 326, 322), (289, 293, 321, 317), (298, 290, 318, 326), (287, 286, 314, 315), (299, 292, 320, 327), (288, 287, 315, 316), (300, 301, 329, 328), (290, 289, 317, 318), (316, 315, 343, 344), (328, 329, 357, 356), (318, 317, 345, 346), (329, 327, 355, 357), (320, 319, 347, 348), (321, 316, 344, 349), (331, 328, 356, 359), (319, 322, 350, 347), (334, 331, 359, 362), (314, 325, 353, 342), (322, 326, 354, 350), (317, 321, 349, 345), (326, 318, 346, 354), (315, 314, 342, 343), (345, 349, 377, 373), (354, 346, 374, 382), (343, 342, 370, 371), (355, 348, 376, 383), (344, 343, 371, 372), (356, 357, 385, 384), (346, 345, 373, 374), (357, 355, 383, 385), (348, 347, 375, 376), (349, 344, 372, 377), (359, 356, 384, 387), (347, 350, 378, 375), (362, 359, 387, 390), (350, 354, 382, 378), (370, 381, 409, 398), (378, 382, 410, 406), (373, 377, 405, 401), (382, 374, 402, 410), (371, 370, 398, 399), (383, 376, 404, 411), (372, 371, 399, 400), (384, 385, 413, 412), (374, 373, 401, 402), (385, 383, 411, 413), (376, 375, 403, 404), (377, 372, 400, 405), (387, 384, 412, 415), (375, 378, 406, 403), (390, 387, 415, 418), (418, 415, 443, 446), (398, 409, 437, 426), (406, 410, 438, 434), (401, 405, 433, 429), (410, 402, 430, 438), (399, 398, 426, 427), (411, 404, 432, 439), (400, 399, 427, 428), (412, 413, 441, 440), (402, 401, 429, 430), (413, 411, 439, 441), (404, 403, 431, 432), (405, 400, 428, 433), (415, 412, 440, 443), (403, 406, 434, 431), (518, 522, 550, 546), (495, 488, 516, 523), (484, 483, 511, 512), (496, 497, 525, 524), (486, 485, 513, 514), (497, 495, 523, 525), (488, 487, 515, 516), (489, 484, 512, 517), (499, 496, 524, 527), (487, 490, 518, 515), (502, 499, 527, 530), (482, 493, 521, 510), (490, 494, 522, 518), (485, 489, 517, 513), (494, 486, 514, 522), (483, 482, 510, 511), (513, 517, 545, 541), (522, 514, 542, 550), (511, 510, 538, 539), (523, 516, 544, 551), (512, 511, 539, 540), (524, 525, 553, 552), (514, 513, 541, 542), (525, 523, 551, 553), (516, 515, 543, 544), (517, 512, 540, 545), (527, 524, 552, 555), (515, 518, 546, 543), (530, 527, 555, 558), (521, 520, 548, 549), (510, 521, 549, 538), (538, 549, 577, 566), (546, 550, 578, 574), (541, 545, 573, 569), (550, 542, 570, 578), (539, 538, 566, 567), (551, 544, 572, 579), (540, 539, 567, 568), (552, 553, 581, 580), (542, 541, 569, 570), (553, 551, 579, 581), (544, 543, 571, 572), (545, 540, 568, 573), (555, 552, 580, 583), (543, 546, 574, 571), (558, 555, 583, 586), (586, 583, 611, 614), (574, 578, 606, 602), (569, 573, 601, 597), (578, 570, 598, 606), (567, 566, 594, 595), (579, 572, 600, 607), (568, 567, 595, 596), (580, 581, 609, 608), (570, 569, 597, 598), (581, 579, 607, 609), (572, 571, 599, 600), (573, 568, 596, 601), (583, 580, 608, 611), (571, 574, 602, 599), (636, 637, 665, 664), (601, 596, 624, 629), (611, 608, 636, 639), (599, 602, 630, 627), (614, 611, 639, 642), (594, 605, 633, 622), (602, 606, 634, 630), (597, 601, 629, 625), (606, 598, 626, 634), (595, 594, 622, 623), (607, 600, 628, 635), (596, 595, 623, 624), (608, 609, 637, 636), (598, 597, 625, 626), (609, 607, 635, 637), (600, 599, 627, 628), (626, 625, 653, 654), (637, 635, 663, 665), (628, 627, 655, 656), (629, 624, 652, 657), (639, 636, 664, 667), (627, 630, 658, 655), (642, 639, 667, 670), (622, 633, 661, 650), (630, 634, 662, 658), (625, 629, 657, 653), (634, 626, 654, 662), (623, 622, 650, 651), (635, 628, 656, 663), (624, 623, 651, 652), (678, 689, 717, 706), (662, 654, 682, 690), (651, 650, 678, 679), (663, 656, 684, 691), (652, 651, 679, 680), (664, 665, 693, 692), (654, 653, 681, 682), (665, 663, 691, 693), (656, 655, 683, 684), (657, 652, 680, 685), (667, 664, 692, 695), (655, 658, 686, 683), (670, 667, 695, 698), (661, 660, 688, 689), (650, 661, 689, 678), (658, 662, 690, 686), (653, 657, 685, 681), (726, 723, 751, 754), (686, 690, 718, 714), (681, 685, 713, 709), (690, 682, 710, 718), (679, 678, 706, 707), (691, 684, 712, 719), (680, 679, 707, 708), (692, 693, 721, 720), (682, 681, 709, 710), (693, 691, 719, 721), (684, 683, 711, 712), (685, 680, 708, 713), (695, 692, 720, 723), (683, 686, 714, 711), (698, 695, 723, 726), (689, 688, 716, 717), (739, 742, 770, 767), (706, 717, 745, 734), (714, 718, 746, 742), (709, 713, 741, 737), (718, 710, 738, 746), (707, 706, 734, 735), (719, 712, 740, 747), (708, 707, 735, 736), (720, 721, 749, 748), (710, 709, 737, 738), (721, 719, 747, 749), (712, 711, 739, 740), (713, 708, 736, 741), (723, 720, 748, 751), (711, 714, 742, 739), (777, 775, 803, 805), (754, 751, 779, 782), (745, 744, 772, 773), (734, 745, 773, 762), (742, 746, 774, 770), (737, 741, 769, 765), (746, 738, 766, 774), (735, 734, 762, 763), (747, 740, 768, 775), (736, 735, 763, 764), (748, 749, 777, 776), (738, 737, 765, 766), (749, 747, 775, 777), (740, 739, 767, 768), (741, 736, 764, 769), (751, 748, 776, 779), (803, 796, 824, 831), (768, 767, 795, 796), (769, 764, 792, 797), (779, 776, 804, 807), (767, 770, 798, 795), (782, 779, 807, 810), (773, 772, 800, 801), (762, 773, 801, 790), (770, 774, 802, 798), (765, 769, 797, 793), (774, 766, 794, 802), (763, 762, 790, 791), (775, 768, 796, 803), (764, 763, 791, 792), (776, 777, 805, 804), (766, 765, 793, 794), (792, 791, 819, 820), (804, 805, 833, 832), (794, 793, 821, 822), (805, 803, 831, 833), (796, 795, 823, 824), (797, 792, 820, 825), (807, 804, 832, 835), (795, 798, 826, 823), (810, 807, 835, 838), (790, 801, 829, 818), (798, 802, 830, 826), (793, 797, 825, 821), (802, 794, 822, 830), (791, 790, 818, 819), (821, 825, 853, 849), (830, 822, 850, 858), (819, 818, 846, 847), (831, 824, 852, 859), (820, 819, 847, 848), (832, 833, 861, 860), (822, 821, 849, 850), (833, 831, 859, 861), (824, 823, 851, 852), (825, 820, 848, 853), (835, 832, 860, 863), (823, 826, 854, 851), (838, 835, 863, 866), (826, 830, 858, 854), (846, 857, 885, 874), (854, 858, 886, 882), (849, 853, 881, 877), (858, 850, 878, 886), (847, 846, 874, 875), (859, 852, 880, 887), (848, 847, 875, 876), (860, 861, 889, 888), (850, 849, 877, 878), (861, 859, 887, 889), (852, 851, 879, 880), (853, 848, 876, 881), (863, 860, 888, 891), (851, 854, 882, 879), (866, 863, 891, 894), (894, 891, 919, 922), (874, 885, 913, 902), (882, 886, 914, 910), (877, 881, 909, 905), (886, 878, 906, 914), (875, 874, 902, 903), (887, 880, 908, 915), (876, 875, 903, 904), (888, 889, 917, 916), (878, 877, 905, 906), (889, 887, 915, 917), (880, 879, 907, 908), (881, 876, 904, 909), (891, 888, 916, 919), (879, 882, 910, 907), (441, 439, 467, 495, 497, 469), (440, 441, 469, 497, 496, 468), (443, 440, 468, 496, 499, 471), (446, 443, 471, 499, 502, 474), (726, 754, 755, 727), (698, 726, 727, 699), (670, 698, 699, 671), (642, 670, 671, 699, 643), (671, 615, 614, 642, 643, 699), (643, 587, 586, 614, 615, 671, 699), (558, 586, 587, 559), (530, 558, 559, 531), (502, 530, 531, 503), (447, 446, 474, 502, 503), (418, 446, 447, 419), (390, 418, 419, 391), (362, 390, 391, 363), (782, 783, 755, 754), (810, 811, 783, 782), (838, 839, 811, 810), (866, 867, 839, 838), (894, 895, 867, 866), (894, 922, 923, 895), (27, 923, 922, 950, 26), (54, 55, 27, 26), (82, 83, 55, 54), (26, 950, 922, 919, 947, 23), (12, 19, 943, 915, 908, 936), (12, 936, 908, 907, 935, 11), (14, 11, 935, 907, 910, 938), (14, 938, 910, 914, 942, 18), (18, 942, 914, 906, 934, 10), (10, 934, 906, 905, 933, 9), (13, 9, 933, 905, 909), (438, 466, 494, 490, 462, 434), (430, 458, 484, 487, 466, 438), (3, 458, 430, 429, 457, 13), (457, 429, 484, 489, 485), (434, 462, 458, 3, 459, 431), (432, 431, 459, 487, 488, 460), (439, 432, 460, 488, 495, 467), (21, 945, 917, 915, 943, 19), (21, 20, 944, 916, 917, 945), (20, 23, 947, 919, 916, 944), (110, 111, 83, 82), (138, 139, 111, 110), (166, 167, 139, 138), (194, 195, 167, 166), (222, 223, 195, 194), (250, 251, 223, 222), (334, 362, 363, 335), (306, 334, 335, 307), (278, 306, 307, 279), (250, 278, 279, 251)])
me_plane_001.use_remesh_preserve_volume = False
me_plane_001.use_remesh_preserve_attributes = False
me_plane_001.use_mirror_vertex_groups = False
me_plane_001.update()

# ---- objects
ob_plane_001 = bpy.data.objects.new('Plane.001', me_plane_001)
ob_lamp = bpy.data.objects.new('Lamp', light_lamp)
ob_camera = bpy.data.objects.new('Camera', cam_camera)

# ---- transforms, parenting, visibility, modifiers, constraints
ob_plane_001.location = (-0.00975, -0.002438, 0.002333)
ob_plane_001.rotation_euler = (2.151, -1.558, -1.834)
ob_plane_001.scale = (2.12, 2.12, 2.12)
ob_plane_001.lineart.crease_threshold = 0.0
ob_lamp.location = (4.076, 1.005, 5.904)
ob_lamp.rotation_euler = (-0.776, -1.279, 2.991)
ob_lamp.lock_rotations_4d = False
ob_lamp.empty_display_type = 'ARROWS'
ob_lamp.color = (0.0, 0.0, 0.0, 0.0)
ob_lamp.lineart.crease_threshold = 0.0
ob_camera.location = (7.481, -6.508, 5.344)
ob_camera.rotation_euler = (1.109, 0.0, 0.8149)
ob_camera.lock_rotations_4d = False
ob_camera.empty_display_type = 'ARROWS'
ob_camera.color = (0.0, 0.0, 0.0, 0.0)
ob_camera.display_type = 'WIRE'
ob_camera.lineart.crease_threshold = 0.0

# ---- collection membership
col_collection_1.objects.link(ob_plane_001)
col_collection_1.objects.link(ob_lamp)
col_collection_1.objects.link(ob_camera)

# ---- scene / render settings (as saved in the file)
scene.camera = ob_camera
scene.frame_start = 1; scene.frame_end = 250; scene.frame_set(1)
scene.render.engine = 'BLENDER_EEVEE_NEXT'
scene.render.resolution_percentage = 50
scene.render.dither_intensity = 0.0
scene.cycles.use_denoising = False
scene.cycles.samples = 128
scene.cycles.sampling_pattern = 'TABULATED_SOBOL'
scene.cycles.use_adaptive_sampling = False
scene.cycles.use_light_tree = False
scene.cycles.blur_glossy = 0.0
scene.cycles.sample_clamp_indirect = 0.0
scene.view_settings.view_transform = 'Standard'
bpy.context.view_layer.update()
